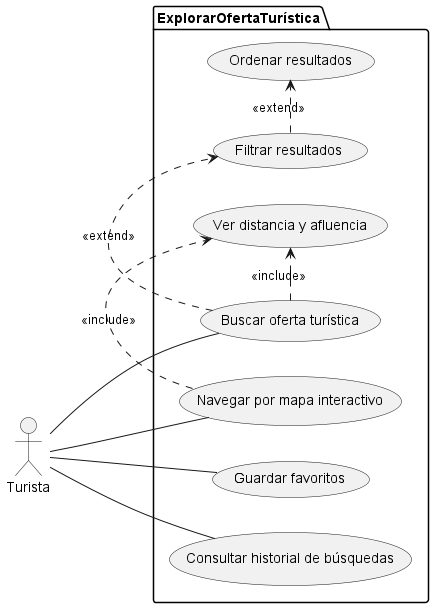

The diagram above was rendered by PlantUML. Its source (embedded in the PNG):
@startuml
left to right direction

actor "Turista" as turista

package "ExplorarOfertaTurística" {
  usecase "Buscar oferta turística" as UC5_1
  usecase "Navegar por mapa interactivo" as UC5_2
  usecase "Filtrar resultados" as UC5_3
  usecase "Ordenar resultados" as UC5_4
  usecase "Ver distancia y afluencia" as UC5_5
  usecase "Guardar favoritos" as UC5_6
  usecase "Consultar historial de búsquedas" as UC5_7
}

turista -- UC5_1
turista -- UC5_2
turista -- UC5_6
turista -- UC5_7

' Relaciones y flujos lógicos:
UC5_1 .> UC5_3 : <<extend>>
UC5_3 .> UC5_4 : <<extend>>
UC5_1 .> UC5_5 : <<include>>
UC5_2 .> UC5_5 : <<include>>
@enduml